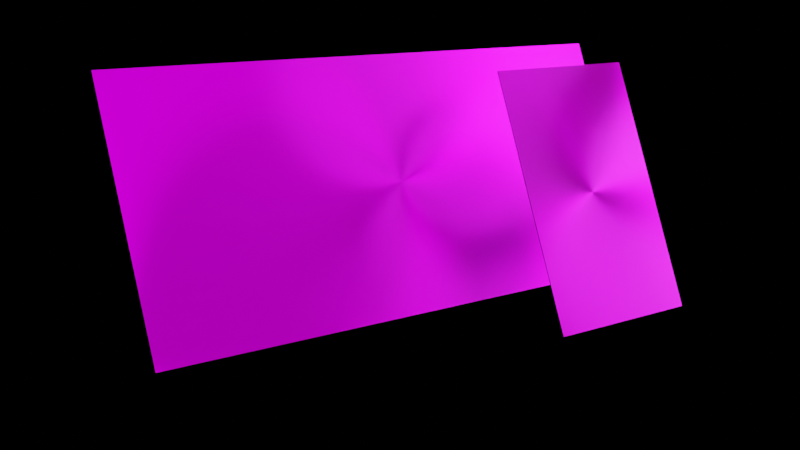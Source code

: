 # Source: 3d_solo.blend  (saved by Blender 2.82.7; exported with 4.5.12 LTS)
import bpy
from mathutils import Matrix  # noqa: F401  (used for matrix-valued properties, if any)

bpy.ops.wm.read_factory_settings(use_empty=True)
scene = bpy.context.scene
scene.name = 'Scene'

# ---- collections
col_collection = bpy.data.collections.new('Collection'); scene.collection.children.link(col_collection)

# ---- images (referenced by path relative to the original .blend; pixels are not part of the script)
import os
ASSET_DIR = os.environ.get("B2B_ASSET_DIR", "")  # directory of the original .blend (textures are referenced by path, not embedded)
HERE = os.path.dirname(os.path.abspath(__file__))  # packed textures are extracted next to this script under _unpacked/

def load_image(name, relpath, width, height, colorspace="sRGB"):
    """Load a texture the original file referenced (path relative to the .blend, or extracted next to this script)."""
    p = next((c for c in (os.path.join(HERE, relpath), os.path.join(ASSET_DIR, relpath)) if relpath and os.path.exists(c)), "")
    if p:
        img = bpy.data.images.load(p, check_existing=True)
        img.name = name
    else:  # same state as the original file: an image datablock whose file is absent (Cycles renders it pink)
        img = bpy.data.images.new(name, width, height)
        img.source = "FILE"
        img.filepath = "//" + (relpath or name)
    img.colorspace_settings.name = colorspace
    return img
img_slide_02_jpg_003 = load_image('slide_02.jpg.003', 'slide_02.jpg', 1024, 1024, 'sRGB')
img_color_png_001 = load_image('color.png.001', 'color.png', 1024, 1024, 'sRGB')
img_172426219_1541356756255921_1210707424812385214_n_png = load_image('172426219_1541356756255921_1210707424812385214_n.png', '172426219_1541356756255921_1210707424812385214_n.png', 1024, 1024, 'sRGB')
img_color_png_002 = load_image('color.png.002', 'color.png', 1024, 1024, 'sRGB')

# ---- materials (node trees are filled in below, after node groups)
mat_material = bpy.data.materials.new('Material')
mat_material.alpha_threshold = 0.0
mat_material.use_transparent_shadow = False
mat_material.line_color = (0.0, 0.0, 0.0, 1.0)
mat_material_001 = bpy.data.materials.new('Material.001')
mat_material_001.use_transparent_shadow = False
mat_material_006 = bpy.data.materials.new('Material.006')
mat_material_006.use_transparent_shadow = False
mat_material_007 = bpy.data.materials.new('Material.007')
mat_material_007.use_transparent_shadow = False
mat_material_013 = bpy.data.materials.new('Material.013')
mat_material_013.alpha_threshold = 0.0
mat_material_013.use_transparent_shadow = False
mat_material_013.line_color = (0.0, 0.0, 0.0, 1.0)
mat_material_012 = bpy.data.materials.new('Material.012')
mat_material_012.use_transparent_shadow = False
mat_material_011 = bpy.data.materials.new('Material.011')
mat_material_011.use_transparent_shadow = False
mat_material_010 = bpy.data.materials.new('Material.010')
mat_material_010.use_transparent_shadow = False

# ---- material node trees
mat_material.use_nodes = True; mat_material.node_tree.nodes.clear()
_N = mat_material.node_tree.nodes; _L = mat_material.node_tree.links
n0 = _N.new('ShaderNodeOutputMaterial'); n0.name = 'Material Output'; n0.location = (300, 300)
n1 = _N.new('ShaderNodeBsdfPrincipled'); n1.name = 'Principled BSDF'; n1.location = (10, 300)
n1.distribution = 'GGX'
n1.subsurface_method = 'BURLEY'
n1.inputs[1].default_value = 1.0
n1.inputs[2].default_value = 0.4833
n1.inputs[3].default_value = 0.05
n1.inputs[13].default_value = 1.0
n1.inputs[15].default_value = 1.0
n1.inputs[20].default_value = 0.0
n1.inputs[27].default_value = (0.0, 0.0, 0.0, 1.0)
n1.inputs[28].default_value = 1.0
n2 = _N.new('ShaderNodeTexImage'); n2.name = 'Image Texture'; n2.location = (-280, 280)
n2.image = img_slide_02_jpg_003
n2.interpolation = 'Closest'
_L.new(n1.outputs[0], n0.inputs[0])
_L.new(n2.outputs[0], n1.inputs[0])
n0.is_active_output = True
mat_material_001.use_nodes = True; mat_material_001.node_tree.nodes.clear()
_N = mat_material_001.node_tree.nodes; _L = mat_material_001.node_tree.links
n0 = _N.new('ShaderNodeOutputMaterial'); n0.name = 'Material Output'; n0.location = (300, 300)
n1 = _N.new('ShaderNodeBsdfPrincipled'); n1.name = 'Principled BSDF'; n1.location = (10, 300)
n1.distribution = 'GGX'
n1.subsurface_method = 'BURLEY'
n1.inputs[0].default_value = (0.0, 0.0, 0.0, 1.0)
n1.inputs[3].default_value = 1.45
n1.inputs[13].default_value = 0.0
n1.inputs[27].default_value = (0.0, 0.0, 0.0, 1.0)
n1.inputs[28].default_value = 1.0
_L.new(n1.outputs[0], n0.inputs[0])
n0.is_active_output = True
mat_material_006.use_nodes = True; mat_material_006.node_tree.nodes.clear()
_N = mat_material_006.node_tree.nodes; _L = mat_material_006.node_tree.links
n0 = _N.new('ShaderNodeOutputMaterial'); n0.name = 'Material Output'; n0.location = (300, 300)
n1 = _N.new('ShaderNodeBsdfPrincipled'); n1.name = 'Principled BSDF'; n1.location = (10, 300)
n1.distribution = 'GGX'
n1.subsurface_method = 'BURLEY'
n1.inputs[1].default_value = 0.125
n1.inputs[3].default_value = 1.45
n1.inputs[13].default_value = 0.0
n1.inputs[27].default_value = (0.0, 0.0, 0.0, 1.0)
n1.inputs[28].default_value = 1.0
n2 = _N.new('ShaderNodeTexImage'); n2.name = 'Image Texture'; n2.location = (-280, 280)
n2.image = img_color_png_001
_L.new(n1.outputs[0], n0.inputs[0])
_L.new(n2.outputs[0], n1.inputs[0])
n0.is_active_output = True
mat_material_007.use_nodes = True; mat_material_007.node_tree.nodes.clear()
_N = mat_material_007.node_tree.nodes; _L = mat_material_007.node_tree.links
n0 = _N.new('ShaderNodeOutputMaterial'); n0.name = 'Material Output'; n0.location = (300, 300)
n1 = _N.new('ShaderNodeBsdfPrincipled'); n1.name = 'Principled BSDF'; n1.location = (10, 300)
n1.distribution = 'GGX'
n1.subsurface_method = 'BURLEY'
n1.inputs[3].default_value = 1.45
n1.inputs[27].default_value = (0.0, 0.0, 0.0, 1.0)
n1.inputs[28].default_value = 1.0
_L.new(n1.outputs[0], n0.inputs[0])
n0.is_active_output = True
mat_material_013.use_nodes = True; mat_material_013.node_tree.nodes.clear()
_N = mat_material_013.node_tree.nodes; _L = mat_material_013.node_tree.links
n0 = _N.new('ShaderNodeOutputMaterial'); n0.name = 'Material Output'; n0.location = (300, 300)
n1 = _N.new('ShaderNodeBsdfPrincipled'); n1.name = 'Principled BSDF'; n1.location = (10, 300)
n1.distribution = 'GGX'
n1.subsurface_method = 'BURLEY'
n1.inputs[1].default_value = 1.0
n1.inputs[2].default_value = 0.4972
n1.inputs[3].default_value = 1.45
n1.inputs[13].default_value = 1.0
n1.inputs[15].default_value = 1.0
n1.inputs[27].default_value = (0.0, 0.0, 0.0, 1.0)
n1.inputs[28].default_value = 1.0
n2 = _N.new('ShaderNodeTexImage'); n2.name = 'Image Texture'; n2.location = (-280, 280)
n2.image = img_172426219_1541356756255921_1210707424812385214_n_png
n2.interpolation = 'Closest'
_L.new(n1.outputs[0], n0.inputs[0])
_L.new(n2.outputs[0], n1.inputs[0])
n0.is_active_output = True
mat_material_012.use_nodes = True; mat_material_012.node_tree.nodes.clear()
_N = mat_material_012.node_tree.nodes; _L = mat_material_012.node_tree.links
n0 = _N.new('ShaderNodeOutputMaterial'); n0.name = 'Material Output'; n0.location = (300, 300)
n1 = _N.new('ShaderNodeBsdfPrincipled'); n1.name = 'Principled BSDF'; n1.location = (10, 300)
n1.distribution = 'GGX'
n1.subsurface_method = 'BURLEY'
n1.inputs[0].default_value = (0.0, 0.0, 0.0, 1.0)
n1.inputs[3].default_value = 1.45
n1.inputs[13].default_value = 0.0
n1.inputs[27].default_value = (0.0, 0.0, 0.0, 1.0)
n1.inputs[28].default_value = 1.0
_L.new(n1.outputs[0], n0.inputs[0])
n0.is_active_output = True
mat_material_011.use_nodes = True; mat_material_011.node_tree.nodes.clear()
_N = mat_material_011.node_tree.nodes; _L = mat_material_011.node_tree.links
n0 = _N.new('ShaderNodeOutputMaterial'); n0.name = 'Material Output'; n0.location = (300, 300)
n1 = _N.new('ShaderNodeBsdfPrincipled'); n1.name = 'Principled BSDF'; n1.location = (10, 300)
n1.distribution = 'GGX'
n1.subsurface_method = 'BURLEY'
n1.inputs[1].default_value = 0.125
n1.inputs[3].default_value = 1.45
n1.inputs[13].default_value = 0.0
n1.inputs[27].default_value = (0.0, 0.0, 0.0, 1.0)
n1.inputs[28].default_value = 1.0
n2 = _N.new('ShaderNodeTexImage'); n2.name = 'Image Texture'; n2.location = (-280, 280)
n2.image = img_color_png_002
_L.new(n1.outputs[0], n0.inputs[0])
_L.new(n2.outputs[0], n1.inputs[0])
n0.is_active_output = True
mat_material_010.use_nodes = True; mat_material_010.node_tree.nodes.clear()
_N = mat_material_010.node_tree.nodes; _L = mat_material_010.node_tree.links
n0 = _N.new('ShaderNodeOutputMaterial'); n0.name = 'Material Output'; n0.location = (300, 300)
n1 = _N.new('ShaderNodeBsdfPrincipled'); n1.name = 'Principled BSDF'; n1.location = (10, 300)
n1.distribution = 'GGX'
n1.subsurface_method = 'BURLEY'
n1.inputs[3].default_value = 1.45
n1.inputs[27].default_value = (0.0, 0.0, 0.0, 1.0)
n1.inputs[28].default_value = 1.0
_L.new(n1.outputs[0], n0.inputs[0])
n0.is_active_output = True

# ---- cameras
cam_camera = bpy.data.cameras.new('Camera')
cam_camera.clip_end = 100.0
cam_camera.lens = 51.05
cam_camera.ortho_scale = 7.314

# ---- lights
light_light = bpy.data.lights.new('Light', 'POINT')
light_light.color = (0.7231, 0.8236, 1.0)
light_light.specular_factor = 0.5116
light_light.transmission_factor = 0.0
light_light.energy = 4000.0
light_light.shadow_soft_size = 4.33
light_light.shadow_maximum_resolution = 0.006
light_light.use_absolute_resolution = True
light_light_001 = bpy.data.lights.new('Light.001', 'POINT')
light_light_001.color = (0.7231, 0.8236, 1.0)
light_light_001.transmission_factor = 0.0
light_light_001.energy = 1000.0
light_light_001.shadow_soft_size = 5.59
light_light_001.shadow_maximum_resolution = 0.006
light_light_001.use_absolute_resolution = True
light_light_002 = bpy.data.lights.new('Light.002', 'AREA')
light_light_002.transmission_factor = 0.0
light_light_002.use_custom_distance = True
light_light_002.cutoff_distance = 17.15
light_light_002.use_shadow = False
light_light_002.energy = 785.4
light_light_002.shadow_soft_size = 22.78
light_light_002.shadow_maximum_resolution = 0.006
light_light_002.use_absolute_resolution = True
light_light_002.shape = 'RECTANGLE'
light_light_002.size = 22.78
light_light_002.size_y = 25.99
light_light_003 = bpy.data.lights.new('Light.003', 'POINT')
light_light_003.color = (0.7231, 0.8236, 1.0)
light_light_003.transmission_factor = 0.0
light_light_003.energy = 1.1
light_light_003.shadow_soft_size = 5.59
light_light_003.shadow_maximum_resolution = 0.006
light_light_003.use_absolute_resolution = True
light_light_004 = bpy.data.lights.new('Light.004', 'POINT')
light_light_004.color = (0.7231, 0.8236, 1.0)
light_light_004.specular_factor = 0.1977
light_light_004.transmission_factor = 0.0
light_light_004.energy = 4000.0
light_light_004.shadow_soft_size = 3.12
light_light_004.shadow_maximum_resolution = 0.006
light_light_004.use_absolute_resolution = True
light_light_005 = bpy.data.lights.new('Light.005', 'POINT')
light_light_005.color = (0.7231, 0.8236, 1.0)
light_light_005.specular_factor = 0.1977
light_light_005.transmission_factor = 0.0
light_light_005.energy = 8000.0
light_light_005.shadow_soft_size = 3.19
light_light_005.shadow_maximum_resolution = 0.006
light_light_005.use_absolute_resolution = True
light_light_006 = bpy.data.lights.new('Light.006', 'POINT')
light_light_006.color = (0.7231, 0.8236, 1.0)
light_light_006.transmission_factor = 0.0
light_light_006.energy = 5000.0
light_light_006.shadow_soft_size = 9.82
light_light_006.shadow_maximum_resolution = 0.006
light_light_006.use_absolute_resolution = True

# ---- meshes
me_cube = bpy.data.meshes.new('Cube')
me_cube.from_pydata([(1.0, 1.0, 1.0), (1.0, 1.0, -1.0), (1.0, -1.0, 1.0), (1.0, -1.0, -1.0), (-1.0, 1.0, 1.0), (-1.0, 1.0, -1.0), (-1.0, -1.0, 1.0), (-1.0, -1.0, -1.0)], [], [(0, 4, 6, 2), (3, 2, 6, 7), (7, 6, 4, 5), (5, 1, 3, 7), (1, 0, 2, 3), (5, 4, 0, 1)])
me_cube.polygons.foreach_set('material_index', [0, 1, 1, 0, 1, 1])
_uv = me_cube.uv_layers.new(name='UVMap')
_uv.uv.foreach_set('vector', [-3.81e-05, 1.703e-06, 1.0, 7.645e-05, 1.0, 1.0, -5.632e-06, 1.0, 0.375, 0.75, 0.625, 0.75, 0.625, 1.0, 0.375, 1.0, 0.375, 0.0, 0.625, 0.0, 0.625, 0.25, 0.375, 0.25, 0.125, 0.5, 0.375, 0.5, 0.375, 0.75, 0.125, 0.75, -0.002778, 0.005, 1.007, 0.001781, 1.007, 0.9982, -0.002778, 0.9975, 0.375, 0.25, 0.625, 0.25, 0.625, 0.5, 0.375, 0.5])
me_cube.materials.append(mat_material)
me_cube.materials.append(mat_material_001)
me_cube.materials.append(mat_material_006)
me_cube.materials.append(None)
me_cube.materials.append(mat_material_007)
me_cube.use_remesh_preserve_volume = False
me_cube.use_remesh_preserve_attributes = False
me_cube.use_mirror_vertex_groups = False
me_cube.update()
me_cube_004 = bpy.data.meshes.new('Cube.004')
me_cube_004.from_pydata([(1.0, 1.0, 1.0), (1.0, 1.0, -1.0), (1.0, -1.0, 1.0), (1.0, -1.0, -1.0), (-1.0, 1.0, 1.0), (-1.0, 1.0, -1.0), (-1.0, -1.0, 1.0), (-1.0, -1.0, -1.0)], [], [(0, 4, 6, 2), (3, 2, 6, 7), (7, 6, 4, 5), (5, 1, 3, 7), (1, 0, 2, 3), (5, 4, 0, 1)])
me_cube_004.polygons.foreach_set('material_index', [0, 1, 1, 0, 1, 1])
_uv = me_cube_004.uv_layers.new(name='UVMap')
_uv.uv.foreach_set('vector', [-3.81e-05, 1.703e-06, 1.0, 7.645e-05, 1.0, 1.0, -5.632e-06, 1.0, 0.375, 0.75, 0.625, 0.75, 0.625, 1.0, 0.375, 1.0, 0.375, 0.0, 0.625, 0.0, 0.625, 0.25, 0.375, 0.25, 0.125, 0.5, 0.375, 0.5, 0.375, 0.75, 0.125, 0.75, -0.002778, 0.005, 1.007, 0.001781, 1.007, 0.9982, -0.002778, 0.9975, 0.375, 0.25, 0.625, 0.25, 0.625, 0.5, 0.375, 0.5])
me_cube_004.materials.append(mat_material_013)
me_cube_004.materials.append(mat_material_012)
me_cube_004.materials.append(mat_material_011)
me_cube_004.materials.append(None)
me_cube_004.materials.append(mat_material_010)
me_cube_004.use_remesh_preserve_volume = False
me_cube_004.use_remesh_preserve_attributes = False
me_cube_004.use_mirror_vertex_groups = False
me_cube_004.update()

# ---- objects
ob_cube = bpy.data.objects.new('Cube', me_cube)
ob_light = bpy.data.objects.new('Light', light_light)
ob_camera = bpy.data.objects.new('Camera', cam_camera)
ob_light_001 = bpy.data.objects.new('Light.001', light_light_001)
ob_light_002 = bpy.data.objects.new('Light.002', light_light_002)
ob_cube_001 = bpy.data.objects.new('Cube.001', me_cube_004)
ob_light_003 = bpy.data.objects.new('Light.003', light_light_003)
ob_light_004 = bpy.data.objects.new('Light.004', light_light_004)
ob_light_005 = bpy.data.objects.new('Light.005', light_light_005)
ob_light_006 = bpy.data.objects.new('Light.006', light_light_006)

# ---- transforms, parenting, visibility, modifiers, constraints
ob_cube.location = (-0.5065, 0.2999, 0.0)
ob_cube.rotation_euler = (-0.5236, -0.0, 0.0)
ob_cube.scale = (5.0, 2.25, 0.01)
ob_cube.lock_rotations_4d = False
ob_cube.empty_display_type = 'ARROWS'
ob_cube.lineart.crease_threshold = 0.0
ob_light.location = (5.484, 2.403, -0.7802)
ob_light.rotation_euler = (0.6503, 0.05522, 1.866)
ob_light.lock_rotations_4d = False
ob_light.empty_display_type = 'ARROWS'
ob_light.color = (0.0, 0.0, 0.0, 0.0)
ob_light.lineart.crease_threshold = 0.0
ob_camera.location = (10.81, 10.21, 12.03)
ob_camera.rotation_euler = (0.7976, -0.371, 2.608)
ob_camera.lock_rotations_4d = False
ob_camera.empty_display_type = 'ARROWS'
ob_camera.color = (0.0, 0.0, 0.0, 0.0)
ob_camera.display_type = 'WIRE'
ob_camera.lineart.crease_threshold = 0.0
ob_light_001.location = (-10.64, -4.548, 16.84)
ob_light_001.rotation_euler = (0.6503, 0.05522, 1.866)
ob_light_001.lock_rotations_4d = False
ob_light_001.empty_display_type = 'ARROWS'
ob_light_001.color = (0.0, 0.0, 0.0, 0.0)
ob_light_001.lineart.crease_threshold = 0.0
ob_light_002.location = (-5.666, 4.177, 3.271)
ob_light_002.rotation_euler = (-0.005536, 0.3685, 2.0)
ob_light_002.lock_rotations_4d = False
ob_light_002.empty_display_type = 'ARROWS'
ob_light_002.color = (0.0, 0.0, 0.0, 0.0)
ob_light_002.lineart.crease_threshold = 0.0
ob_cube_001.location = (-3.2, 1.901, 0.9654)
ob_cube_001.rotation_euler = (-0.5236, 0.0, 0.0)
ob_cube_001.scale = (1.45, 2.25, 0.01)
ob_cube_001.lock_rotations_4d = False
ob_cube_001.empty_display_type = 'ARROWS'
ob_cube_001.lineart.crease_threshold = 0.0
ob_light_003.location = (22.03, 12.41, 11.47)
ob_light_003.rotation_euler = (0.6503, 0.05522, 1.866)
ob_light_003.lock_rotations_4d = False
ob_light_003.empty_display_type = 'ARROWS'
ob_light_003.color = (0.0, 0.0, 0.0, 0.0)
ob_light_003.lineart.crease_threshold = 0.0
ob_light_004.location = (-5.656, -2.157, 2.92)
ob_light_004.rotation_euler = (0.6503, 0.05522, 1.866)
ob_light_004.lock_rotations_4d = False
ob_light_004.empty_display_type = 'ARROWS'
ob_light_004.color = (0.0, 0.0, 0.0, 0.0)
ob_light_004.lineart.crease_threshold = 0.0
ob_light_005.location = (-11.41, 4.693, 2.81)
ob_light_005.rotation_euler = (0.6503, 0.05522, 1.866)
ob_light_005.lock_rotations_4d = False
ob_light_005.empty_display_type = 'ARROWS'
ob_light_005.color = (0.0, 0.0, 0.0, 0.0)
ob_light_005.lineart.crease_threshold = 0.0
ob_light_006.location = (-9.056, 13.05, 24.17)
ob_light_006.rotation_euler = (0.6503, 0.05522, 1.866)
ob_light_006.lock_rotations_4d = False
ob_light_006.empty_display_type = 'ARROWS'
ob_light_006.color = (0.0, 0.0, 0.0, 0.0)
ob_light_006.lineart.crease_threshold = 0.0

# ---- collection membership
col_collection.objects.link(ob_cube)
col_collection.objects.link(ob_light)
col_collection.objects.link(ob_camera)
col_collection.objects.link(ob_light_001)
col_collection.objects.link(ob_light_002)
col_collection.objects.link(ob_cube_001)
col_collection.objects.link(ob_light_003)
col_collection.objects.link(ob_light_004)
col_collection.objects.link(ob_light_005)
col_collection.objects.link(ob_light_006)

# ---- scene / render settings (as saved in the file)
scene.camera = ob_camera
scene.frame_start = 1; scene.frame_end = 250; scene.frame_set(1)
scene.render.engine = 'BLENDER_EEVEE_NEXT'
scene.render.film_transparent = True
scene.cycles.use_denoising = False
scene.cycles.samples = 128
scene.cycles.sampling_pattern = 'TABULATED_SOBOL'
scene.cycles.use_adaptive_sampling = False
scene.cycles.use_light_tree = False
scene.eevee.gi_diffuse_bounces = 5
scene.view_settings.view_transform = 'Filmic'
bpy.context.view_layer.update()
